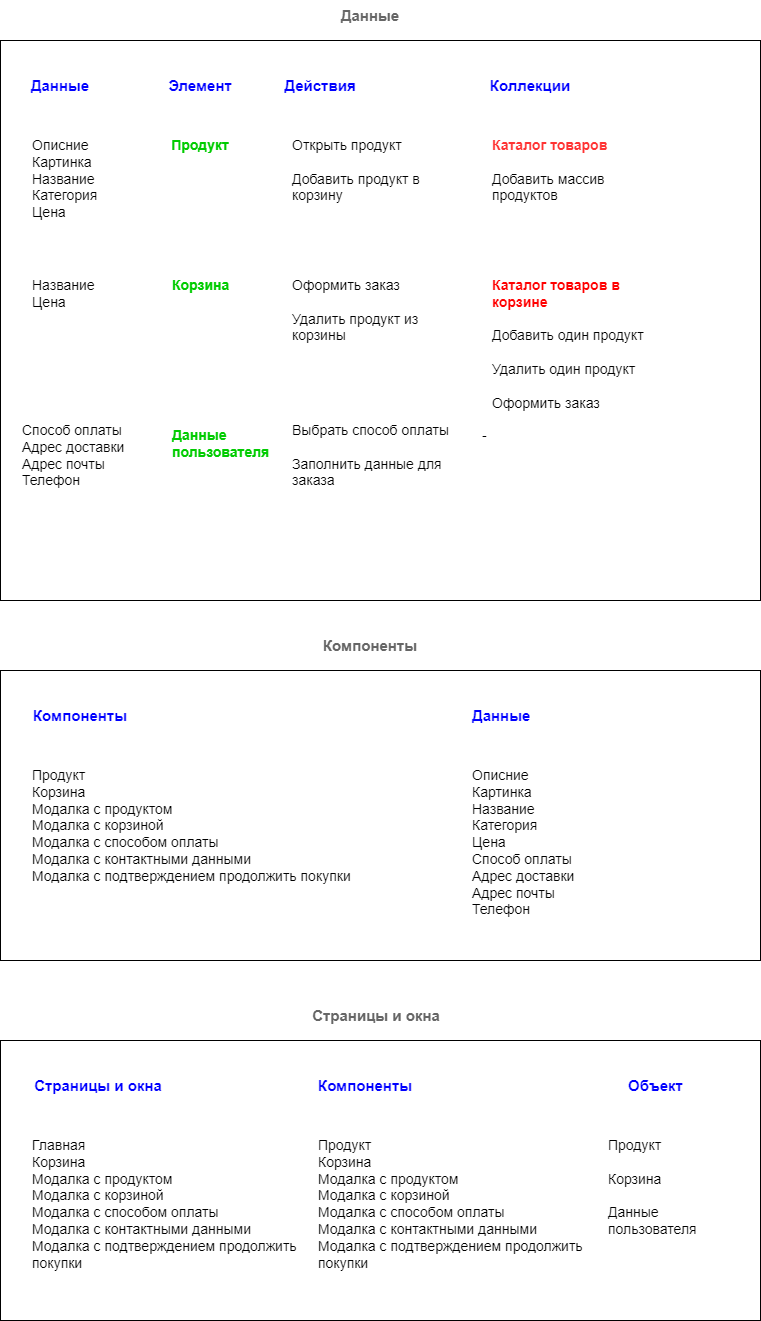

The diagram above was exported from draw.io. Its source (the exported page's mxGraphModel, read from the mxfile embedded in the PNG):
<mxGraphModel dx="1232" dy="1114" grid="1" gridSize="10" guides="1" tooltips="1" connect="1" arrows="1" fold="1" page="1" pageScale="1" pageWidth="827" pageHeight="1169" math="0" shadow="0">
  <root>
    <mxCell id="WIyWlLk6GJQsqaUBKTNV-0" />
    <mxCell id="WIyWlLk6GJQsqaUBKTNV-1" parent="WIyWlLk6GJQsqaUBKTNV-0" />
    <mxCell id="HylKHELG23ApVTMyu2nN-18" value="" style="rounded=0;whiteSpace=wrap;html=1;" vertex="1" parent="WIyWlLk6GJQsqaUBKTNV-1">
      <mxGeometry x="30" y="170" width="760" height="560" as="geometry" />
    </mxCell>
    <mxCell id="HylKHELG23ApVTMyu2nN-2" value="Продукт" style="text;strokeColor=none;align=center;fillColor=none;html=1;verticalAlign=middle;whiteSpace=wrap;rounded=0;fontSize=14;fontColor=#00CC00;fontStyle=1" vertex="1" parent="WIyWlLk6GJQsqaUBKTNV-1">
      <mxGeometry x="200" y="260" width="60" height="30" as="geometry" />
    </mxCell>
    <mxCell id="HylKHELG23ApVTMyu2nN-4" value="Корзина" style="text;strokeColor=none;align=left;fillColor=none;html=1;verticalAlign=top;whiteSpace=wrap;rounded=0;fontSize=14;fontColor=#00CC00;fontStyle=1" vertex="1" parent="WIyWlLk6GJQsqaUBKTNV-1">
      <mxGeometry x="200" y="400" width="60" height="80" as="geometry" />
    </mxCell>
    <mxCell id="HylKHELG23ApVTMyu2nN-5" value="Описние&lt;div style=&quot;font-size: 14px;&quot;&gt;Картинка&lt;/div&gt;&lt;div style=&quot;font-size: 14px;&quot;&gt;Название&amp;nbsp;&lt;/div&gt;&lt;div style=&quot;font-size: 14px;&quot;&gt;Категория&lt;/div&gt;&lt;div style=&quot;font-size: 14px;&quot;&gt;Цена&lt;/div&gt;&lt;div style=&quot;font-size: 14px;&quot;&gt;&lt;br style=&quot;font-size: 14px;&quot;&gt;&lt;/div&gt;" style="text;strokeColor=none;align=left;fillColor=none;html=1;verticalAlign=top;whiteSpace=wrap;rounded=0;fontSize=14;" vertex="1" parent="WIyWlLk6GJQsqaUBKTNV-1">
      <mxGeometry x="60" y="260" width="100" height="120" as="geometry" />
    </mxCell>
    <mxCell id="HylKHELG23ApVTMyu2nN-6" value="&lt;div style=&quot;font-size: 14px;&quot;&gt;Название&amp;nbsp;&lt;/div&gt;&lt;div style=&quot;font-size: 14px;&quot;&gt;Цена&lt;/div&gt;&lt;div style=&quot;font-size: 14px;&quot;&gt;&lt;br style=&quot;font-size: 14px;&quot;&gt;&lt;/div&gt;" style="text;strokeColor=none;align=left;fillColor=none;html=1;verticalAlign=top;whiteSpace=wrap;rounded=0;fontSize=14;" vertex="1" parent="WIyWlLk6GJQsqaUBKTNV-1">
      <mxGeometry x="60" y="400" width="100" height="80" as="geometry" />
    </mxCell>
    <mxCell id="HylKHELG23ApVTMyu2nN-9" value="&lt;div style=&quot;font-size: 14px;&quot;&gt;&lt;span&gt;&lt;font color=&quot;#ff3333&quot;&gt;Каталог товаров&lt;/font&gt;&lt;/span&gt;&lt;/div&gt;&lt;div style=&quot;font-size: 14px;&quot;&gt;&lt;span&gt;&lt;font color=&quot;#ff3333&quot;&gt;&lt;br&gt;&lt;/font&gt;&lt;/span&gt;&lt;/div&gt;&lt;div style=&quot;font-size: 14px;&quot;&gt;&lt;span style=&quot;font-weight: 400;&quot;&gt;Добавить массив продуктов&lt;/span&gt;&lt;span&gt;&lt;font color=&quot;#ff3333&quot;&gt;&lt;br&gt;&lt;/font&gt;&lt;/span&gt;&lt;/div&gt;" style="text;strokeColor=none;align=left;fillColor=none;html=1;verticalAlign=top;whiteSpace=wrap;rounded=0;fontSize=14;fontStyle=1" vertex="1" parent="WIyWlLk6GJQsqaUBKTNV-1">
      <mxGeometry x="520" y="260" width="160" height="120" as="geometry" />
    </mxCell>
    <mxCell id="HylKHELG23ApVTMyu2nN-10" value="&lt;div style=&quot;font-size: 14px;&quot;&gt;&lt;font color=&quot;#ff0000&quot;&gt;Каталог товаров в корзине&lt;/font&gt;&lt;/div&gt;&lt;div style=&quot;font-size: 14px;&quot;&gt;&lt;font color=&quot;#ff0000&quot;&gt;&lt;br&gt;&lt;/font&gt;&lt;/div&gt;&lt;div style=&quot;font-size: 14px;&quot;&gt;&lt;span style=&quot;font-weight: 400;&quot;&gt;Добавить один продукт&lt;/span&gt;&lt;font color=&quot;#ff0000&quot;&gt;&lt;br&gt;&lt;/font&gt;&lt;/div&gt;&lt;div style=&quot;font-size: 14px;&quot;&gt;&lt;span style=&quot;font-weight: 400;&quot;&gt;&lt;br&gt;&lt;/span&gt;&lt;/div&gt;&lt;div style=&quot;font-size: 14px;&quot;&gt;&lt;span style=&quot;font-weight: 400;&quot;&gt;Удалить один продукт&lt;/span&gt;&lt;/div&gt;&lt;div style=&quot;font-size: 14px;&quot;&gt;&lt;span style=&quot;font-weight: 400;&quot;&gt;&lt;br&gt;&lt;/span&gt;&lt;/div&gt;&lt;div style=&quot;font-size: 14px;&quot;&gt;&lt;span style=&quot;font-weight: 400;&quot;&gt;Оформить заказ&lt;/span&gt;&lt;/div&gt;" style="text;strokeColor=none;align=left;fillColor=none;html=1;verticalAlign=top;whiteSpace=wrap;rounded=0;fontSize=14;fontStyle=1" vertex="1" parent="WIyWlLk6GJQsqaUBKTNV-1">
      <mxGeometry x="520" y="400" width="160" height="160" as="geometry" />
    </mxCell>
    <mxCell id="HylKHELG23ApVTMyu2nN-11" value="Данные" style="text;strokeColor=none;align=center;fillColor=none;html=1;verticalAlign=middle;whiteSpace=wrap;rounded=0;fontSize=15;fontColor=#0000FF;fontStyle=1" vertex="1" parent="WIyWlLk6GJQsqaUBKTNV-1">
      <mxGeometry x="60" y="200" width="60" height="30" as="geometry" />
    </mxCell>
    <mxCell id="HylKHELG23ApVTMyu2nN-12" value="Элемент" style="text;strokeColor=none;align=center;fillColor=none;html=1;verticalAlign=middle;whiteSpace=wrap;rounded=0;fontSize=15;fontColor=#0000FF;fontStyle=1" vertex="1" parent="WIyWlLk6GJQsqaUBKTNV-1">
      <mxGeometry x="200" y="200" width="60" height="30" as="geometry" />
    </mxCell>
    <mxCell id="HylKHELG23ApVTMyu2nN-13" value="Действия" style="text;strokeColor=none;align=center;fillColor=none;html=1;verticalAlign=middle;whiteSpace=wrap;rounded=0;fontSize=15;fontColor=#0000FF;fontStyle=1" vertex="1" parent="WIyWlLk6GJQsqaUBKTNV-1">
      <mxGeometry x="320" y="200" width="60" height="30" as="geometry" />
    </mxCell>
    <mxCell id="HylKHELG23ApVTMyu2nN-15" value="&lt;div style=&quot;font-size: 14px;&quot;&gt;Открыть продукт&lt;/div&gt;&lt;div style=&quot;font-size: 14px;&quot;&gt;&lt;br style=&quot;font-size: 14px;&quot;&gt;&lt;/div&gt;&lt;div style=&quot;font-size: 14px;&quot;&gt;Добавить продукт в корзину&lt;/div&gt;" style="text;strokeColor=none;align=left;fillColor=none;html=1;verticalAlign=top;whiteSpace=wrap;rounded=0;fontSize=14;" vertex="1" parent="WIyWlLk6GJQsqaUBKTNV-1">
      <mxGeometry x="320" y="260" width="160" height="120" as="geometry" />
    </mxCell>
    <mxCell id="HylKHELG23ApVTMyu2nN-16" value="&lt;div style=&quot;font-size: 14px;&quot;&gt;Оформить заказ&lt;/div&gt;&lt;div style=&quot;font-size: 14px;&quot;&gt;&lt;br style=&quot;font-size: 14px;&quot;&gt;&lt;/div&gt;&lt;div style=&quot;font-size: 14px;&quot;&gt;Удалить продукт из корзины&lt;/div&gt;" style="text;strokeColor=none;align=left;fillColor=none;html=1;verticalAlign=top;whiteSpace=wrap;rounded=0;fontSize=14;" vertex="1" parent="WIyWlLk6GJQsqaUBKTNV-1">
      <mxGeometry x="320" y="400" width="160" height="120" as="geometry" />
    </mxCell>
    <mxCell id="HylKHELG23ApVTMyu2nN-17" value="Коллекции" style="text;strokeColor=none;align=center;fillColor=none;html=1;verticalAlign=middle;whiteSpace=wrap;rounded=0;fontSize=15;fontColor=#0000FF;fontStyle=1" vertex="1" parent="WIyWlLk6GJQsqaUBKTNV-1">
      <mxGeometry x="530" y="200" width="60" height="30" as="geometry" />
    </mxCell>
    <mxCell id="HylKHELG23ApVTMyu2nN-19" value="Данные" style="text;strokeColor=none;align=center;fillColor=none;html=1;verticalAlign=middle;whiteSpace=wrap;rounded=0;fontSize=15;fontColor=#666666;fontStyle=1" vertex="1" parent="WIyWlLk6GJQsqaUBKTNV-1">
      <mxGeometry x="370" y="130" width="60" height="30" as="geometry" />
    </mxCell>
    <mxCell id="HylKHELG23ApVTMyu2nN-20" value="" style="rounded=0;whiteSpace=wrap;html=1;" vertex="1" parent="WIyWlLk6GJQsqaUBKTNV-1">
      <mxGeometry x="30" y="800" width="760" height="290" as="geometry" />
    </mxCell>
    <mxCell id="HylKHELG23ApVTMyu2nN-23" value="Продукт&lt;div&gt;Корзина&lt;/div&gt;&lt;div&gt;Модалка с продуктом&lt;/div&gt;&lt;div&gt;Модалка с корзиной&lt;br&gt;&lt;/div&gt;&lt;div&gt;Модалка с способом оплаты&lt;/div&gt;&lt;div&gt;Модалка с контактными данными&lt;br&gt;&lt;/div&gt;&lt;div&gt;Модалка с подтверждением продолжить покупки&lt;br&gt;&lt;div style=&quot;font-size: 14px;&quot;&gt;&lt;br style=&quot;font-size: 14px;&quot;&gt;&lt;/div&gt;&lt;/div&gt;" style="text;strokeColor=none;align=left;fillColor=none;html=1;verticalAlign=top;whiteSpace=wrap;rounded=0;fontSize=14;" vertex="1" parent="WIyWlLk6GJQsqaUBKTNV-1">
      <mxGeometry x="60" y="890" width="340" height="120" as="geometry" />
    </mxCell>
    <mxCell id="HylKHELG23ApVTMyu2nN-27" value="Компоненты" style="text;strokeColor=none;align=center;fillColor=none;html=1;verticalAlign=middle;whiteSpace=wrap;rounded=0;fontSize=15;fontColor=#0000FF;fontStyle=1" vertex="1" parent="WIyWlLk6GJQsqaUBKTNV-1">
      <mxGeometry x="60" y="830" width="100" height="30" as="geometry" />
    </mxCell>
    <mxCell id="HylKHELG23ApVTMyu2nN-33" value="Компоненты" style="text;strokeColor=none;align=center;fillColor=none;html=1;verticalAlign=middle;whiteSpace=wrap;rounded=0;fontSize=15;fontColor=#666666;fontStyle=1" vertex="1" parent="WIyWlLk6GJQsqaUBKTNV-1">
      <mxGeometry x="370" y="760" width="60" height="30" as="geometry" />
    </mxCell>
    <mxCell id="HylKHELG23ApVTMyu2nN-34" value="&lt;div&gt;&lt;div style=&quot;font-size: 14px;&quot;&gt;Описние&lt;div&gt;Картинка&lt;/div&gt;&lt;div&gt;Название&amp;nbsp;&lt;/div&gt;&lt;div&gt;Категория&lt;/div&gt;&lt;div&gt;Цена&lt;/div&gt;&lt;div&gt;&lt;div&gt;Способ оплаты&lt;/div&gt;&lt;div&gt;Адрес доставки&lt;/div&gt;&lt;div&gt;Адрес почты&lt;/div&gt;&lt;div&gt;Телефон&lt;/div&gt;&lt;div&gt;&lt;br&gt;&lt;/div&gt;&lt;/div&gt;&lt;div&gt;&lt;br&gt;&lt;/div&gt;&lt;/div&gt;&lt;/div&gt;" style="text;strokeColor=none;align=left;fillColor=none;html=1;verticalAlign=top;whiteSpace=wrap;rounded=0;fontSize=14;" vertex="1" parent="WIyWlLk6GJQsqaUBKTNV-1">
      <mxGeometry x="500" y="890" width="240" height="120" as="geometry" />
    </mxCell>
    <mxCell id="HylKHELG23ApVTMyu2nN-35" value="Данные" style="text;strokeColor=none;align=left;fillColor=none;html=1;verticalAlign=middle;whiteSpace=wrap;rounded=0;fontSize=15;fontColor=#0000FF;fontStyle=1" vertex="1" parent="WIyWlLk6GJQsqaUBKTNV-1">
      <mxGeometry x="500" y="830" width="100" height="30" as="geometry" />
    </mxCell>
    <mxCell id="HylKHELG23ApVTMyu2nN-36" value="&lt;div style=&quot;font-size: 14px;&quot;&gt;Способ оплаты&lt;/div&gt;&lt;div style=&quot;font-size: 14px;&quot;&gt;Адрес доставки&lt;/div&gt;&lt;div style=&quot;font-size: 14px;&quot;&gt;Адрес почты&lt;/div&gt;&lt;div style=&quot;font-size: 14px;&quot;&gt;Телефон&lt;/div&gt;&lt;div style=&quot;font-size: 14px;&quot;&gt;&lt;br&gt;&lt;/div&gt;" style="text;strokeColor=none;align=left;fillColor=none;html=1;verticalAlign=top;whiteSpace=wrap;rounded=0;fontSize=14;" vertex="1" parent="WIyWlLk6GJQsqaUBKTNV-1">
      <mxGeometry x="50" y="545" width="120" height="80" as="geometry" />
    </mxCell>
    <mxCell id="HylKHELG23ApVTMyu2nN-37" value="Данные пользователя" style="text;strokeColor=none;align=left;fillColor=none;html=1;verticalAlign=top;whiteSpace=wrap;rounded=0;fontSize=14;fontColor=#00CC00;fontStyle=1" vertex="1" parent="WIyWlLk6GJQsqaUBKTNV-1">
      <mxGeometry x="200" y="550" width="60" height="80" as="geometry" />
    </mxCell>
    <mxCell id="HylKHELG23ApVTMyu2nN-38" value="&lt;div style=&quot;font-size: 14px;&quot;&gt;Выбрать способ оплаты&lt;/div&gt;&lt;div style=&quot;font-size: 14px;&quot;&gt;&lt;br&gt;&lt;/div&gt;&lt;div style=&quot;font-size: 14px;&quot;&gt;Заполнить данные для заказа&lt;/div&gt;" style="text;strokeColor=none;align=left;fillColor=none;html=1;verticalAlign=top;whiteSpace=wrap;rounded=0;fontSize=14;" vertex="1" parent="WIyWlLk6GJQsqaUBKTNV-1">
      <mxGeometry x="320" y="545" width="160" height="120" as="geometry" />
    </mxCell>
    <mxCell id="HylKHELG23ApVTMyu2nN-39" value="&lt;div style=&quot;font-size: 14px;&quot;&gt;-&lt;/div&gt;" style="text;strokeColor=none;align=left;fillColor=none;html=1;verticalAlign=top;whiteSpace=wrap;rounded=0;fontSize=14;" vertex="1" parent="WIyWlLk6GJQsqaUBKTNV-1">
      <mxGeometry x="510" y="550" width="160" height="120" as="geometry" />
    </mxCell>
    <mxCell id="HylKHELG23ApVTMyu2nN-40" value="" style="rounded=0;whiteSpace=wrap;html=1;" vertex="1" parent="WIyWlLk6GJQsqaUBKTNV-1">
      <mxGeometry x="30" y="1170" width="760" height="280" as="geometry" />
    </mxCell>
    <mxCell id="HylKHELG23ApVTMyu2nN-41" value="&lt;div&gt;&lt;div style=&quot;font-size: 14px;&quot;&gt;Главная&lt;/div&gt;&lt;/div&gt;&lt;div style=&quot;font-size: 14px;&quot;&gt;&lt;div&gt;Корзина&lt;/div&gt;&lt;/div&gt;&lt;div style=&quot;font-size: 14px;&quot;&gt;&lt;div&gt;Модалка с продуктом&lt;/div&gt;&lt;div&gt;Модалка с корзиной&lt;br&gt;&lt;/div&gt;&lt;div&gt;Модалка с способом оплаты&lt;/div&gt;&lt;div&gt;Модалка с контактными данными&lt;br&gt;&lt;/div&gt;&lt;div&gt;Модалка с подтверждением продолжить покупки&lt;/div&gt;&lt;/div&gt;" style="text;strokeColor=none;align=left;fillColor=none;html=1;verticalAlign=top;whiteSpace=wrap;rounded=0;fontSize=14;" vertex="1" parent="WIyWlLk6GJQsqaUBKTNV-1">
      <mxGeometry x="60" y="1260" width="286" height="120" as="geometry" />
    </mxCell>
    <mxCell id="HylKHELG23ApVTMyu2nN-42" value="Страницы и окна" style="text;strokeColor=none;align=center;fillColor=none;html=1;verticalAlign=middle;whiteSpace=wrap;rounded=0;fontSize=15;fontColor=#0000FF;fontStyle=1" vertex="1" parent="WIyWlLk6GJQsqaUBKTNV-1">
      <mxGeometry x="60" y="1200" width="136" height="30" as="geometry" />
    </mxCell>
    <mxCell id="HylKHELG23ApVTMyu2nN-43" value="Страницы и окна" style="text;strokeColor=none;align=center;fillColor=none;html=1;verticalAlign=middle;whiteSpace=wrap;rounded=0;fontSize=15;fontColor=#666666;fontStyle=1" vertex="1" parent="WIyWlLk6GJQsqaUBKTNV-1">
      <mxGeometry x="328" y="1130" width="156" height="30" as="geometry" />
    </mxCell>
    <mxCell id="HylKHELG23ApVTMyu2nN-45" value="Компоненты" style="text;strokeColor=none;align=left;fillColor=none;html=1;verticalAlign=middle;whiteSpace=wrap;rounded=0;fontSize=15;fontColor=#0000FF;fontStyle=1" vertex="1" parent="WIyWlLk6GJQsqaUBKTNV-1">
      <mxGeometry x="346" y="1200" width="100" height="30" as="geometry" />
    </mxCell>
    <mxCell id="HylKHELG23ApVTMyu2nN-46" value="&lt;div style=&quot;font-size: 14px;&quot;&gt;Продукт&lt;div&gt;Корзина&lt;/div&gt;&lt;div&gt;Модалка с продуктом&lt;/div&gt;&lt;div&gt;Модалка с корзиной&lt;br&gt;&lt;/div&gt;&lt;div&gt;Модалка с способом оплаты&lt;/div&gt;&lt;div&gt;Модалка с контактными данными&lt;br&gt;&lt;/div&gt;&lt;div&gt;Модалка с подтверждением продолжить покупки&lt;br&gt;&lt;div&gt;&lt;br&gt;&lt;/div&gt;&lt;/div&gt;&lt;/div&gt;" style="text;strokeColor=none;align=left;fillColor=none;html=1;verticalAlign=top;whiteSpace=wrap;rounded=0;fontSize=14;" vertex="1" parent="WIyWlLk6GJQsqaUBKTNV-1">
      <mxGeometry x="346" y="1260" width="270" height="120" as="geometry" />
    </mxCell>
    <mxCell id="HylKHELG23ApVTMyu2nN-47" value="Объект" style="text;strokeColor=none;align=left;fillColor=none;html=1;verticalAlign=middle;whiteSpace=wrap;rounded=0;fontSize=15;fontColor=#0000FF;fontStyle=1" vertex="1" parent="WIyWlLk6GJQsqaUBKTNV-1">
      <mxGeometry x="656" y="1200" width="100" height="30" as="geometry" />
    </mxCell>
    <mxCell id="HylKHELG23ApVTMyu2nN-48" value="&lt;div&gt;&lt;div style=&quot;font-size: 14px;&quot;&gt;Продукт&lt;/div&gt;&lt;/div&gt;&lt;div style=&quot;font-size: 14px;&quot;&gt;&lt;br&gt;&lt;/div&gt;&lt;div style=&quot;font-size: 14px;&quot;&gt;&lt;span style=&quot;&quot;&gt;Корзина&lt;/span&gt;&lt;br&gt;&lt;/div&gt;&lt;div style=&quot;font-size: 14px;&quot;&gt;&lt;span style=&quot;&quot;&gt;&lt;br&gt;&lt;/span&gt;&lt;/div&gt;&lt;div style=&quot;font-size: 14px;&quot;&gt;&lt;span style=&quot;&quot;&gt;Данные пользователя&lt;/span&gt;&lt;span style=&quot;&quot;&gt;&lt;br&gt;&lt;/span&gt;&lt;/div&gt;" style="text;strokeColor=none;align=left;fillColor=none;html=1;verticalAlign=top;whiteSpace=wrap;rounded=0;fontSize=14;fontColor=#000000;fontStyle=0" vertex="1" parent="WIyWlLk6GJQsqaUBKTNV-1">
      <mxGeometry x="636" y="1260" width="140" height="120" as="geometry" />
    </mxCell>
  </root>
</mxGraphModel>